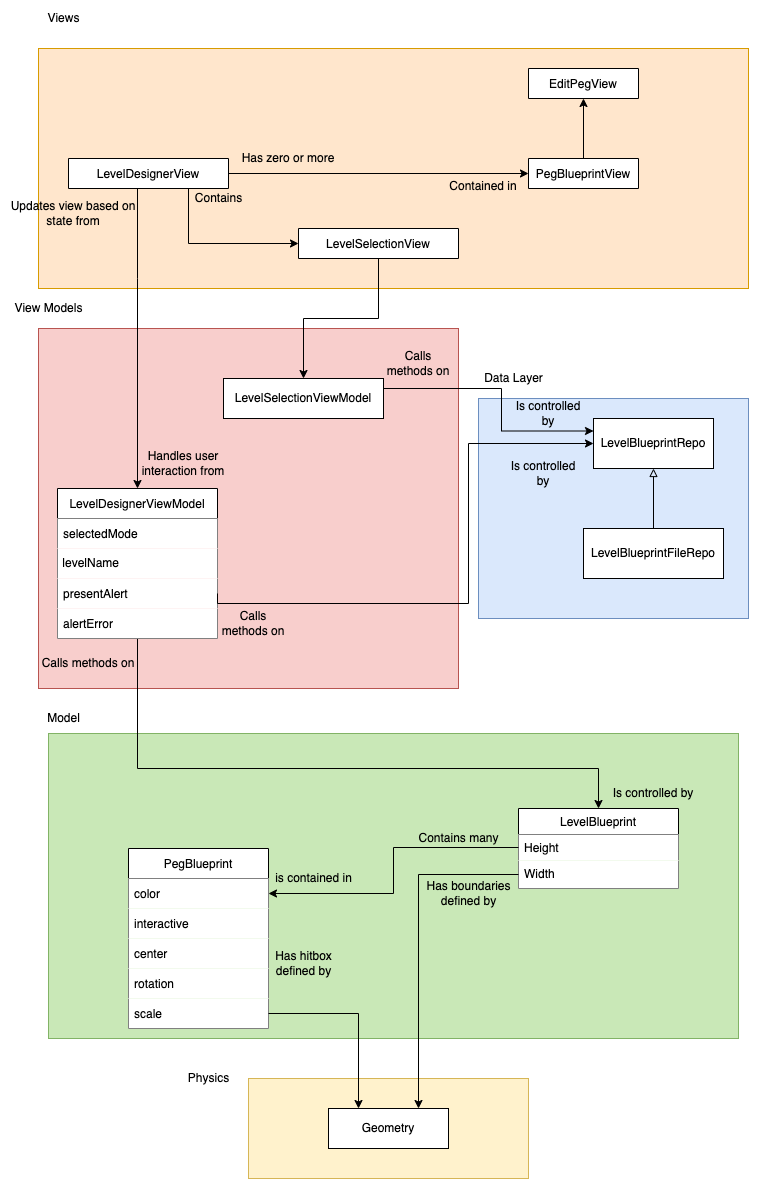

The diagram above was exported from draw.io. Its source (the exported page's mxGraphModel, read from the mxfile embedded in the PNG):
<mxGraphModel dx="1426" dy="1881" grid="1" gridSize="10" guides="1" tooltips="1" connect="1" arrows="1" fold="1" page="1" pageScale="1" pageWidth="827" pageHeight="1169" math="0" shadow="0">
  <root>
    <mxCell id="WIyWlLk6GJQsqaUBKTNV-0" />
    <mxCell id="WIyWlLk6GJQsqaUBKTNV-1" parent="WIyWlLk6GJQsqaUBKTNV-0" />
    <mxCell id="_kIopjFfxaE7liVqbVyF-2" value="" style="rounded=0;whiteSpace=wrap;html=1;fillColor=#fff2cc;strokeColor=#d6b656;" vertex="1" parent="WIyWlLk6GJQsqaUBKTNV-1">
      <mxGeometry x="270" y="880" width="280" height="100" as="geometry" />
    </mxCell>
    <mxCell id="fgD0z42-gAA4eGQFtmHB-27" value="" style="rounded=0;whiteSpace=wrap;html=1;fillColor=#f8cecc;strokeColor=#b85450;" parent="WIyWlLk6GJQsqaUBKTNV-1" vertex="1">
      <mxGeometry x="60" y="130" width="420" height="360" as="geometry" />
    </mxCell>
    <mxCell id="fgD0z42-gAA4eGQFtmHB-23" value="" style="rounded=0;whiteSpace=wrap;html=1;fillColor=#C9E8B7;strokeColor=#82b366;" parent="WIyWlLk6GJQsqaUBKTNV-1" vertex="1">
      <mxGeometry x="70" y="535" width="690" height="305" as="geometry" />
    </mxCell>
    <mxCell id="fgD0z42-gAA4eGQFtmHB-42" style="edgeStyle=orthogonalEdgeStyle;rounded=0;orthogonalLoop=1;jettySize=auto;html=1;entryX=0.5;entryY=1;entryDx=0;entryDy=0;endArrow=none;endFill=0;startArrow=classic;startFill=1;" parent="WIyWlLk6GJQsqaUBKTNV-1" source="fgD0z42-gAA4eGQFtmHB-1" target="fgD0z42-gAA4eGQFtmHB-31" edge="1">
      <mxGeometry relative="1" as="geometry">
        <Array as="points">
          <mxPoint x="620" y="570" />
          <mxPoint x="159" y="570" />
        </Array>
      </mxGeometry>
    </mxCell>
    <mxCell id="fgD0z42-gAA4eGQFtmHB-1" value="LevelBlueprint" style="swimlane;fontStyle=0;align=center;verticalAlign=top;childLayout=stackLayout;horizontal=1;startSize=26;horizontalStack=0;resizeParent=1;resizeLast=0;collapsible=1;marginBottom=0;rounded=0;shadow=0;strokeWidth=1;" parent="WIyWlLk6GJQsqaUBKTNV-1" vertex="1">
      <mxGeometry x="540" y="610" width="160" height="80" as="geometry">
        <mxRectangle x="130" y="380" width="160" height="26" as="alternateBounds" />
      </mxGeometry>
    </mxCell>
    <mxCell id="fgD0z42-gAA4eGQFtmHB-2" value="Height" style="text;align=left;verticalAlign=top;spacingLeft=4;spacingRight=4;overflow=hidden;rotatable=0;points=[[0,0.5],[1,0.5]];portConstraint=eastwest;fillColor=default;" parent="fgD0z42-gAA4eGQFtmHB-1" vertex="1">
      <mxGeometry y="26" width="160" height="26" as="geometry" />
    </mxCell>
    <mxCell id="fgD0z42-gAA4eGQFtmHB-3" value="Width" style="text;align=left;verticalAlign=top;spacingLeft=4;spacingRight=4;overflow=hidden;rotatable=0;points=[[0,0.5],[1,0.5]];portConstraint=eastwest;rounded=0;shadow=0;html=0;fillColor=default;" parent="fgD0z42-gAA4eGQFtmHB-1" vertex="1">
      <mxGeometry y="52" width="160" height="28" as="geometry" />
    </mxCell>
    <mxCell id="fgD0z42-gAA4eGQFtmHB-9" value="PegBlueprint" style="swimlane;fontStyle=0;childLayout=stackLayout;horizontal=1;startSize=30;horizontalStack=0;resizeParent=1;resizeParentMax=0;resizeLast=0;collapsible=1;marginBottom=0;" parent="WIyWlLk6GJQsqaUBKTNV-1" vertex="1">
      <mxGeometry x="150" y="650" width="140" height="180" as="geometry" />
    </mxCell>
    <mxCell id="fgD0z42-gAA4eGQFtmHB-10" value="color" style="text;strokeColor=none;fillColor=default;align=left;verticalAlign=middle;spacingLeft=4;spacingRight=4;overflow=hidden;points=[[0,0.5],[1,0.5]];portConstraint=eastwest;rotatable=0;" parent="fgD0z42-gAA4eGQFtmHB-9" vertex="1">
      <mxGeometry y="30" width="140" height="30" as="geometry" />
    </mxCell>
    <mxCell id="_kIopjFfxaE7liVqbVyF-4" value="interactive" style="text;strokeColor=none;fillColor=default;align=left;verticalAlign=middle;spacingLeft=4;spacingRight=4;overflow=hidden;points=[[0,0.5],[1,0.5]];portConstraint=eastwest;rotatable=0;" vertex="1" parent="fgD0z42-gAA4eGQFtmHB-9">
      <mxGeometry y="60" width="140" height="30" as="geometry" />
    </mxCell>
    <mxCell id="_kIopjFfxaE7liVqbVyF-0" value="center" style="text;strokeColor=none;fillColor=default;align=left;verticalAlign=middle;spacingLeft=4;spacingRight=4;overflow=hidden;points=[[0,0.5],[1,0.5]];portConstraint=eastwest;rotatable=0;" vertex="1" parent="fgD0z42-gAA4eGQFtmHB-9">
      <mxGeometry y="90" width="140" height="30" as="geometry" />
    </mxCell>
    <mxCell id="_kIopjFfxaE7liVqbVyF-1" value="rotation" style="text;strokeColor=none;fillColor=default;align=left;verticalAlign=middle;spacingLeft=4;spacingRight=4;overflow=hidden;points=[[0,0.5],[1,0.5]];portConstraint=eastwest;rotatable=0;" vertex="1" parent="fgD0z42-gAA4eGQFtmHB-9">
      <mxGeometry y="120" width="140" height="30" as="geometry" />
    </mxCell>
    <mxCell id="fgD0z42-gAA4eGQFtmHB-11" value="scale" style="text;strokeColor=none;fillColor=default;align=left;verticalAlign=middle;spacingLeft=4;spacingRight=4;overflow=hidden;points=[[0,0.5],[1,0.5]];portConstraint=eastwest;rotatable=0;" parent="fgD0z42-gAA4eGQFtmHB-9" vertex="1">
      <mxGeometry y="150" width="140" height="30" as="geometry" />
    </mxCell>
    <mxCell id="fgD0z42-gAA4eGQFtmHB-14" style="edgeStyle=orthogonalEdgeStyle;rounded=0;orthogonalLoop=1;jettySize=auto;html=1;entryX=0;entryY=0.5;entryDx=0;entryDy=0;endArrow=none;endFill=0;startArrow=classic;startFill=1;" parent="WIyWlLk6GJQsqaUBKTNV-1" source="fgD0z42-gAA4eGQFtmHB-10" target="fgD0z42-gAA4eGQFtmHB-2" edge="1">
      <mxGeometry relative="1" as="geometry" />
    </mxCell>
    <mxCell id="fgD0z42-gAA4eGQFtmHB-16" value="is contained in" style="text;html=1;align=center;verticalAlign=middle;resizable=0;points=[];autosize=1;strokeColor=none;fillColor=none;" parent="WIyWlLk6GJQsqaUBKTNV-1" vertex="1">
      <mxGeometry x="290" y="670" width="90" height="20" as="geometry" />
    </mxCell>
    <mxCell id="fgD0z42-gAA4eGQFtmHB-17" value="Contains many" style="text;html=1;align=center;verticalAlign=middle;resizable=0;points=[];autosize=1;strokeColor=none;fillColor=none;" parent="WIyWlLk6GJQsqaUBKTNV-1" vertex="1">
      <mxGeometry x="430" y="630" width="100" height="20" as="geometry" />
    </mxCell>
    <mxCell id="fgD0z42-gAA4eGQFtmHB-19" style="edgeStyle=orthogonalEdgeStyle;rounded=0;orthogonalLoop=1;jettySize=auto;html=1;exitX=0.25;exitY=0;exitDx=0;exitDy=0;endArrow=none;endFill=0;startArrow=classic;startFill=1;" parent="WIyWlLk6GJQsqaUBKTNV-1" source="fgD0z42-gAA4eGQFtmHB-18" target="fgD0z42-gAA4eGQFtmHB-11" edge="1">
      <mxGeometry relative="1" as="geometry" />
    </mxCell>
    <mxCell id="fgD0z42-gAA4eGQFtmHB-20" style="edgeStyle=orthogonalEdgeStyle;rounded=0;orthogonalLoop=1;jettySize=auto;html=1;entryX=0;entryY=0.5;entryDx=0;entryDy=0;exitX=0.75;exitY=0;exitDx=0;exitDy=0;endArrow=none;endFill=0;startArrow=classic;startFill=1;" parent="WIyWlLk6GJQsqaUBKTNV-1" source="fgD0z42-gAA4eGQFtmHB-18" target="fgD0z42-gAA4eGQFtmHB-3" edge="1">
      <mxGeometry relative="1" as="geometry" />
    </mxCell>
    <mxCell id="fgD0z42-gAA4eGQFtmHB-18" value="Geometry" style="rounded=0;whiteSpace=wrap;html=1;" parent="WIyWlLk6GJQsqaUBKTNV-1" vertex="1">
      <mxGeometry x="350" y="910" width="120" height="40" as="geometry" />
    </mxCell>
    <mxCell id="fgD0z42-gAA4eGQFtmHB-21" value="Has boundaries&lt;br&gt;defined by" style="text;html=1;align=center;verticalAlign=middle;resizable=0;points=[];autosize=1;strokeColor=none;fillColor=none;" parent="WIyWlLk6GJQsqaUBKTNV-1" vertex="1">
      <mxGeometry x="440" y="680" width="100" height="30" as="geometry" />
    </mxCell>
    <mxCell id="fgD0z42-gAA4eGQFtmHB-22" value="Has hitbox&lt;br&gt;defined by" style="text;html=1;align=center;verticalAlign=middle;resizable=0;points=[];autosize=1;strokeColor=none;fillColor=none;" parent="WIyWlLk6GJQsqaUBKTNV-1" vertex="1">
      <mxGeometry x="290" y="750" width="70" height="30" as="geometry" />
    </mxCell>
    <mxCell id="fgD0z42-gAA4eGQFtmHB-24" value="Model" style="text;html=1;align=center;verticalAlign=middle;resizable=0;points=[];autosize=1;strokeColor=none;fillColor=none;" parent="WIyWlLk6GJQsqaUBKTNV-1" vertex="1">
      <mxGeometry x="60" y="510" width="50" height="20" as="geometry" />
    </mxCell>
    <mxCell id="fgD0z42-gAA4eGQFtmHB-25" value="" style="rounded=0;whiteSpace=wrap;html=1;fillColor=#dae8fc;strokeColor=#6c8ebf;" parent="WIyWlLk6GJQsqaUBKTNV-1" vertex="1">
      <mxGeometry x="500" y="200" width="270" height="220" as="geometry" />
    </mxCell>
    <mxCell id="fgD0z42-gAA4eGQFtmHB-26" value="Data Layer" style="text;html=1;align=center;verticalAlign=middle;resizable=0;points=[];autosize=1;strokeColor=none;fillColor=none;" parent="WIyWlLk6GJQsqaUBKTNV-1" vertex="1">
      <mxGeometry x="500" y="170" width="70" height="20" as="geometry" />
    </mxCell>
    <mxCell id="fgD0z42-gAA4eGQFtmHB-28" value="View Models" style="text;html=1;align=center;verticalAlign=middle;resizable=0;points=[];autosize=1;strokeColor=none;fillColor=none;" parent="WIyWlLk6GJQsqaUBKTNV-1" vertex="1">
      <mxGeometry x="30" y="100" width="80" height="20" as="geometry" />
    </mxCell>
    <mxCell id="fgD0z42-gAA4eGQFtmHB-29" value="" style="rounded=0;whiteSpace=wrap;html=1;fillColor=#ffe6cc;strokeColor=#d79b00;" parent="WIyWlLk6GJQsqaUBKTNV-1" vertex="1">
      <mxGeometry x="60" y="-150" width="710" height="240" as="geometry" />
    </mxCell>
    <mxCell id="fgD0z42-gAA4eGQFtmHB-30" value="Views" style="text;html=1;align=center;verticalAlign=middle;resizable=0;points=[];autosize=1;strokeColor=none;fillColor=none;" parent="WIyWlLk6GJQsqaUBKTNV-1" vertex="1">
      <mxGeometry x="60" y="-190" width="50" height="20" as="geometry" />
    </mxCell>
    <mxCell id="fgD0z42-gAA4eGQFtmHB-31" value="LevelDesignerViewModel" style="swimlane;fontStyle=0;childLayout=stackLayout;horizontal=1;startSize=30;horizontalStack=0;resizeParent=1;resizeParentMax=0;resizeLast=0;collapsible=1;marginBottom=0;" parent="WIyWlLk6GJQsqaUBKTNV-1" vertex="1">
      <mxGeometry x="79" y="290" width="160" height="150" as="geometry" />
    </mxCell>
    <mxCell id="fgD0z42-gAA4eGQFtmHB-32" value="selectedMode" style="text;strokeColor=none;fillColor=default;align=left;verticalAlign=middle;spacingLeft=4;spacingRight=4;overflow=hidden;points=[[0,0.5],[1,0.5]];portConstraint=eastwest;rotatable=0;" parent="fgD0z42-gAA4eGQFtmHB-31" vertex="1">
      <mxGeometry y="30" width="160" height="30" as="geometry" />
    </mxCell>
    <mxCell id="fgD0z42-gAA4eGQFtmHB-34" value="&amp;nbsp;levelName" style="text;html=1;strokeColor=none;fillColor=default;align=left;verticalAlign=middle;whiteSpace=wrap;rounded=0;" parent="fgD0z42-gAA4eGQFtmHB-31" vertex="1">
      <mxGeometry y="60" width="160" height="30" as="geometry" />
    </mxCell>
    <mxCell id="fgD0z42-gAA4eGQFtmHB-40" value="presentAlert" style="text;strokeColor=none;fillColor=default;align=left;verticalAlign=middle;spacingLeft=4;spacingRight=4;overflow=hidden;points=[[0,0.5],[1,0.5]];portConstraint=eastwest;rotatable=0;" parent="fgD0z42-gAA4eGQFtmHB-31" vertex="1">
      <mxGeometry y="90" width="160" height="30" as="geometry" />
    </mxCell>
    <mxCell id="fgD0z42-gAA4eGQFtmHB-41" value="alertError" style="text;strokeColor=none;fillColor=default;align=left;verticalAlign=middle;spacingLeft=4;spacingRight=4;overflow=hidden;points=[[0,0.5],[1,0.5]];portConstraint=eastwest;rotatable=0;" parent="fgD0z42-gAA4eGQFtmHB-31" vertex="1">
      <mxGeometry y="120" width="160" height="30" as="geometry" />
    </mxCell>
    <mxCell id="fgD0z42-gAA4eGQFtmHB-44" value="Calls methods on" style="text;html=1;strokeColor=none;fillColor=none;align=center;verticalAlign=middle;whiteSpace=wrap;rounded=0;" parent="WIyWlLk6GJQsqaUBKTNV-1" vertex="1">
      <mxGeometry x="60" y="450" width="100" height="30" as="geometry" />
    </mxCell>
    <mxCell id="fgD0z42-gAA4eGQFtmHB-45" value="Is controlled by" style="text;html=1;strokeColor=none;fillColor=none;align=center;verticalAlign=middle;whiteSpace=wrap;rounded=0;" parent="WIyWlLk6GJQsqaUBKTNV-1" vertex="1">
      <mxGeometry x="620" y="580" width="110" height="30" as="geometry" />
    </mxCell>
    <mxCell id="fgD0z42-gAA4eGQFtmHB-49" style="edgeStyle=orthogonalEdgeStyle;rounded=0;orthogonalLoop=1;jettySize=auto;html=1;entryX=1;entryY=0.5;entryDx=0;entryDy=0;endArrow=none;endFill=0;startArrow=classic;startFill=1;" parent="WIyWlLk6GJQsqaUBKTNV-1" source="fgD0z42-gAA4eGQFtmHB-46" target="fgD0z42-gAA4eGQFtmHB-40" edge="1">
      <mxGeometry relative="1" as="geometry">
        <Array as="points">
          <mxPoint x="490" y="245" />
          <mxPoint x="490" y="405" />
          <mxPoint x="239" y="405" />
        </Array>
      </mxGeometry>
    </mxCell>
    <mxCell id="fgD0z42-gAA4eGQFtmHB-46" value="LevelBlueprintRepo" style="rounded=0;whiteSpace=wrap;html=1;fillColor=default;" parent="WIyWlLk6GJQsqaUBKTNV-1" vertex="1">
      <mxGeometry x="615" y="220" width="120" height="50" as="geometry" />
    </mxCell>
    <mxCell id="fgD0z42-gAA4eGQFtmHB-48" style="edgeStyle=orthogonalEdgeStyle;rounded=0;orthogonalLoop=1;jettySize=auto;html=1;entryX=0.5;entryY=1;entryDx=0;entryDy=0;endArrow=block;endFill=0;" parent="WIyWlLk6GJQsqaUBKTNV-1" source="fgD0z42-gAA4eGQFtmHB-47" target="fgD0z42-gAA4eGQFtmHB-46" edge="1">
      <mxGeometry relative="1" as="geometry" />
    </mxCell>
    <mxCell id="fgD0z42-gAA4eGQFtmHB-47" value="LevelBlueprintFileRepo" style="rounded=0;whiteSpace=wrap;html=1;fillColor=default;" parent="WIyWlLk6GJQsqaUBKTNV-1" vertex="1">
      <mxGeometry x="605" y="330" width="140" height="50" as="geometry" />
    </mxCell>
    <mxCell id="fgD0z42-gAA4eGQFtmHB-50" value="Calls methods on" style="text;html=1;strokeColor=none;fillColor=none;align=center;verticalAlign=middle;whiteSpace=wrap;rounded=0;" parent="WIyWlLk6GJQsqaUBKTNV-1" vertex="1">
      <mxGeometry x="240" y="410" width="70" height="30" as="geometry" />
    </mxCell>
    <mxCell id="fgD0z42-gAA4eGQFtmHB-51" value="Is controlled by" style="text;html=1;strokeColor=none;fillColor=none;align=center;verticalAlign=middle;whiteSpace=wrap;rounded=0;" parent="WIyWlLk6GJQsqaUBKTNV-1" vertex="1">
      <mxGeometry x="530" y="260" width="70" height="30" as="geometry" />
    </mxCell>
    <mxCell id="_kIopjFfxaE7liVqbVyF-5" style="edgeStyle=orthogonalEdgeStyle;rounded=0;orthogonalLoop=1;jettySize=auto;html=1;startArrow=none;startFill=0;endArrow=classic;endFill=1;" edge="1" parent="WIyWlLk6GJQsqaUBKTNV-1" source="fgD0z42-gAA4eGQFtmHB-52" target="fgD0z42-gAA4eGQFtmHB-31">
      <mxGeometry relative="1" as="geometry">
        <Array as="points">
          <mxPoint x="159" y="80" />
          <mxPoint x="159" y="80" />
        </Array>
      </mxGeometry>
    </mxCell>
    <mxCell id="_kIopjFfxaE7liVqbVyF-10" style="edgeStyle=orthogonalEdgeStyle;rounded=0;orthogonalLoop=1;jettySize=auto;html=1;exitX=0.75;exitY=1;exitDx=0;exitDy=0;entryX=0;entryY=0.5;entryDx=0;entryDy=0;startArrow=none;startFill=0;endArrow=classic;endFill=1;" edge="1" parent="WIyWlLk6GJQsqaUBKTNV-1" source="fgD0z42-gAA4eGQFtmHB-52" target="_kIopjFfxaE7liVqbVyF-9">
      <mxGeometry relative="1" as="geometry" />
    </mxCell>
    <mxCell id="fgD0z42-gAA4eGQFtmHB-52" value="LevelDesignerView" style="swimlane;fontStyle=0;childLayout=stackLayout;horizontal=1;startSize=30;horizontalStack=0;resizeParent=1;resizeParentMax=0;resizeLast=0;collapsible=1;marginBottom=0;" parent="WIyWlLk6GJQsqaUBKTNV-1" vertex="1">
      <mxGeometry x="90" y="-40" width="160" height="30" as="geometry" />
    </mxCell>
    <mxCell id="fgD0z42-gAA4eGQFtmHB-59" value="Handles user interaction from" style="text;html=1;strokeColor=none;fillColor=none;align=center;verticalAlign=middle;whiteSpace=wrap;rounded=0;" parent="WIyWlLk6GJQsqaUBKTNV-1" vertex="1">
      <mxGeometry x="150" y="250" width="110" height="30" as="geometry" />
    </mxCell>
    <mxCell id="fgD0z42-gAA4eGQFtmHB-60" value="Updates view based on state from" style="text;html=1;strokeColor=none;fillColor=none;align=center;verticalAlign=middle;whiteSpace=wrap;rounded=0;" parent="WIyWlLk6GJQsqaUBKTNV-1" vertex="1">
      <mxGeometry x="30" width="130" height="30" as="geometry" />
    </mxCell>
    <mxCell id="fgD0z42-gAA4eGQFtmHB-62" style="edgeStyle=orthogonalEdgeStyle;rounded=0;orthogonalLoop=1;jettySize=auto;html=1;entryX=1;entryY=0.5;entryDx=0;entryDy=0;endArrow=none;endFill=0;startArrow=classic;startFill=1;" parent="WIyWlLk6GJQsqaUBKTNV-1" source="fgD0z42-gAA4eGQFtmHB-61" target="fgD0z42-gAA4eGQFtmHB-52" edge="1">
      <mxGeometry relative="1" as="geometry" />
    </mxCell>
    <mxCell id="_kIopjFfxaE7liVqbVyF-8" style="edgeStyle=orthogonalEdgeStyle;rounded=0;orthogonalLoop=1;jettySize=auto;html=1;entryX=0.5;entryY=1;entryDx=0;entryDy=0;startArrow=none;startFill=0;endArrow=classic;endFill=1;" edge="1" parent="WIyWlLk6GJQsqaUBKTNV-1" source="fgD0z42-gAA4eGQFtmHB-61" target="_kIopjFfxaE7liVqbVyF-6">
      <mxGeometry relative="1" as="geometry" />
    </mxCell>
    <mxCell id="fgD0z42-gAA4eGQFtmHB-61" value="PegBlueprintView" style="swimlane;fontStyle=0;childLayout=stackLayout;horizontal=1;startSize=30;horizontalStack=0;resizeParent=1;resizeParentMax=0;resizeLast=0;collapsible=1;marginBottom=0;" parent="WIyWlLk6GJQsqaUBKTNV-1" vertex="1">
      <mxGeometry x="550" y="-40" width="110" height="30" as="geometry" />
    </mxCell>
    <mxCell id="fgD0z42-gAA4eGQFtmHB-63" value="Has zero or more" style="text;html=1;strokeColor=none;fillColor=none;align=center;verticalAlign=middle;whiteSpace=wrap;rounded=0;" parent="WIyWlLk6GJQsqaUBKTNV-1" vertex="1">
      <mxGeometry x="250" y="-55" width="120" height="30" as="geometry" />
    </mxCell>
    <mxCell id="fgD0z42-gAA4eGQFtmHB-64" value="Contained in" style="text;html=1;strokeColor=none;fillColor=none;align=center;verticalAlign=middle;whiteSpace=wrap;rounded=0;" parent="WIyWlLk6GJQsqaUBKTNV-1" vertex="1">
      <mxGeometry x="440" y="-25" width="130" height="25" as="geometry" />
    </mxCell>
    <mxCell id="_kIopjFfxaE7liVqbVyF-3" value="Physics" style="text;html=1;align=center;verticalAlign=middle;resizable=0;points=[];autosize=1;strokeColor=none;fillColor=none;" vertex="1" parent="WIyWlLk6GJQsqaUBKTNV-1">
      <mxGeometry x="200" y="870" width="60" height="20" as="geometry" />
    </mxCell>
    <mxCell id="_kIopjFfxaE7liVqbVyF-6" value="EditPegView" style="swimlane;fontStyle=0;childLayout=stackLayout;horizontal=1;startSize=30;horizontalStack=0;resizeParent=1;resizeParentMax=0;resizeLast=0;collapsible=1;marginBottom=0;" vertex="1" parent="WIyWlLk6GJQsqaUBKTNV-1">
      <mxGeometry x="550" y="-130" width="110" height="30" as="geometry" />
    </mxCell>
    <mxCell id="_kIopjFfxaE7liVqbVyF-16" style="edgeStyle=orthogonalEdgeStyle;rounded=0;orthogonalLoop=1;jettySize=auto;html=1;startArrow=none;startFill=0;endArrow=classic;endFill=1;" edge="1" parent="WIyWlLk6GJQsqaUBKTNV-1" source="_kIopjFfxaE7liVqbVyF-9" target="_kIopjFfxaE7liVqbVyF-12">
      <mxGeometry relative="1" as="geometry" />
    </mxCell>
    <mxCell id="_kIopjFfxaE7liVqbVyF-9" value="LevelSelectionView" style="swimlane;fontStyle=0;childLayout=stackLayout;horizontal=1;startSize=30;horizontalStack=0;resizeParent=1;resizeParentMax=0;resizeLast=0;collapsible=1;marginBottom=0;" vertex="1" parent="WIyWlLk6GJQsqaUBKTNV-1">
      <mxGeometry x="320" y="30" width="160" height="30" as="geometry" />
    </mxCell>
    <mxCell id="_kIopjFfxaE7liVqbVyF-11" value="Contains" style="text;html=1;align=center;verticalAlign=middle;resizable=0;points=[];autosize=1;strokeColor=none;fillColor=none;" vertex="1" parent="WIyWlLk6GJQsqaUBKTNV-1">
      <mxGeometry x="210" y="-10" width="60" height="20" as="geometry" />
    </mxCell>
    <mxCell id="_kIopjFfxaE7liVqbVyF-13" style="edgeStyle=orthogonalEdgeStyle;rounded=0;orthogonalLoop=1;jettySize=auto;html=1;entryX=0;entryY=0.25;entryDx=0;entryDy=0;startArrow=none;startFill=0;endArrow=classic;endFill=1;" edge="1" parent="WIyWlLk6GJQsqaUBKTNV-1" source="_kIopjFfxaE7liVqbVyF-12" target="fgD0z42-gAA4eGQFtmHB-46">
      <mxGeometry relative="1" as="geometry">
        <Array as="points">
          <mxPoint x="523" y="190" />
          <mxPoint x="523" y="233" />
        </Array>
      </mxGeometry>
    </mxCell>
    <mxCell id="_kIopjFfxaE7liVqbVyF-12" value="LevelSelectionViewModel" style="rounded=0;whiteSpace=wrap;html=1;fillColor=default;" vertex="1" parent="WIyWlLk6GJQsqaUBKTNV-1">
      <mxGeometry x="245" y="180" width="160" height="40" as="geometry" />
    </mxCell>
    <mxCell id="_kIopjFfxaE7liVqbVyF-14" value="Is controlled by" style="text;html=1;strokeColor=none;fillColor=none;align=center;verticalAlign=middle;whiteSpace=wrap;rounded=0;" vertex="1" parent="WIyWlLk6GJQsqaUBKTNV-1">
      <mxGeometry x="535" y="200" width="70" height="30" as="geometry" />
    </mxCell>
    <mxCell id="_kIopjFfxaE7liVqbVyF-15" value="Calls methods on" style="text;html=1;strokeColor=none;fillColor=none;align=center;verticalAlign=middle;whiteSpace=wrap;rounded=0;" vertex="1" parent="WIyWlLk6GJQsqaUBKTNV-1">
      <mxGeometry x="405" y="150" width="70" height="30" as="geometry" />
    </mxCell>
  </root>
</mxGraphModel>